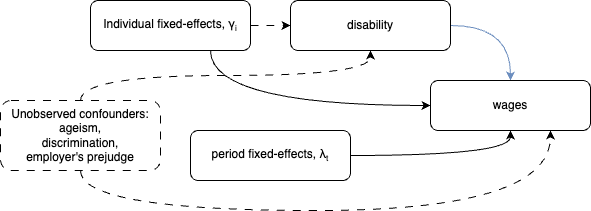

The diagram above was exported from draw.io. Its source (the exported page's mxGraphModel, read from the mxfile embedded in the PNG):
<mxGraphModel dx="694" dy="848" grid="1" gridSize="10" guides="1" tooltips="1" connect="1" arrows="1" fold="1" page="1" pageScale="1" pageWidth="850" pageHeight="1100" math="0" shadow="0">
  <root>
    <mxCell id="0" />
    <mxCell id="1" parent="0" />
    <mxCell id="2Hp3mbuB5e0Dqvwmjaqv-13" style="edgeStyle=orthogonalEdgeStyle;rounded=0;orthogonalLoop=1;jettySize=auto;html=1;exitX=0.75;exitY=1;exitDx=0;exitDy=0;entryX=0;entryY=0.5;entryDx=0;entryDy=0;curved=1;" edge="1" parent="1" source="2Hp3mbuB5e0Dqvwmjaqv-1" target="2Hp3mbuB5e0Dqvwmjaqv-5">
      <mxGeometry relative="1" as="geometry" />
    </mxCell>
    <mxCell id="2Hp3mbuB5e0Dqvwmjaqv-14" style="edgeStyle=orthogonalEdgeStyle;rounded=0;orthogonalLoop=1;jettySize=auto;html=1;exitX=1;exitY=0.5;exitDx=0;exitDy=0;entryX=0;entryY=0.5;entryDx=0;entryDy=0;dashed=1;dashPattern=8 8;" edge="1" parent="1" source="2Hp3mbuB5e0Dqvwmjaqv-1" target="2Hp3mbuB5e0Dqvwmjaqv-3">
      <mxGeometry relative="1" as="geometry" />
    </mxCell>
    <mxCell id="2Hp3mbuB5e0Dqvwmjaqv-1" value="Individual fixed-effects, γ&lt;span style=&quot;font-size: 10px;&quot;&gt;&lt;sub&gt;i&lt;/sub&gt;&lt;/span&gt;" style="rounded=1;whiteSpace=wrap;html=1;" vertex="1" parent="1">
      <mxGeometry x="110" y="350" width="160" height="50" as="geometry" />
    </mxCell>
    <mxCell id="2Hp3mbuB5e0Dqvwmjaqv-9" style="edgeStyle=orthogonalEdgeStyle;rounded=0;orthogonalLoop=1;jettySize=auto;html=1;exitX=1;exitY=0.5;exitDx=0;exitDy=0;entryX=0.5;entryY=0;entryDx=0;entryDy=0;curved=1;fillColor=#dae8fc;strokeColor=#6c8ebf;" edge="1" parent="1" source="2Hp3mbuB5e0Dqvwmjaqv-3" target="2Hp3mbuB5e0Dqvwmjaqv-5">
      <mxGeometry relative="1" as="geometry" />
    </mxCell>
    <mxCell id="2Hp3mbuB5e0Dqvwmjaqv-3" value="disability" style="rounded=1;whiteSpace=wrap;html=1;" vertex="1" parent="1">
      <mxGeometry x="310" y="350" width="160" height="50" as="geometry" />
    </mxCell>
    <mxCell id="2Hp3mbuB5e0Dqvwmjaqv-12" style="edgeStyle=orthogonalEdgeStyle;rounded=0;orthogonalLoop=1;jettySize=auto;html=1;exitX=1;exitY=0.5;exitDx=0;exitDy=0;entryX=0.5;entryY=1;entryDx=0;entryDy=0;curved=1;" edge="1" parent="1" source="2Hp3mbuB5e0Dqvwmjaqv-4" target="2Hp3mbuB5e0Dqvwmjaqv-5">
      <mxGeometry relative="1" as="geometry" />
    </mxCell>
    <mxCell id="2Hp3mbuB5e0Dqvwmjaqv-4" value="period fixed-effects, λ&lt;span style=&quot;font-size: 10px;&quot;&gt;&lt;sub&gt;t&lt;/sub&gt;&lt;/span&gt;" style="rounded=1;whiteSpace=wrap;html=1;" vertex="1" parent="1">
      <mxGeometry x="210" y="480" width="160" height="50" as="geometry" />
    </mxCell>
    <mxCell id="2Hp3mbuB5e0Dqvwmjaqv-5" value="wages" style="rounded=1;whiteSpace=wrap;html=1;" vertex="1" parent="1">
      <mxGeometry x="450" y="430" width="160" height="50" as="geometry" />
    </mxCell>
    <mxCell id="2Hp3mbuB5e0Dqvwmjaqv-15" style="edgeStyle=orthogonalEdgeStyle;rounded=0;orthogonalLoop=1;jettySize=auto;html=1;exitX=0.5;exitY=0;exitDx=0;exitDy=0;entryX=0.5;entryY=1;entryDx=0;entryDy=0;curved=1;dashed=1;dashPattern=8 8;" edge="1" parent="1" source="2Hp3mbuB5e0Dqvwmjaqv-6" target="2Hp3mbuB5e0Dqvwmjaqv-3">
      <mxGeometry relative="1" as="geometry" />
    </mxCell>
    <mxCell id="2Hp3mbuB5e0Dqvwmjaqv-16" style="edgeStyle=orthogonalEdgeStyle;rounded=0;orthogonalLoop=1;jettySize=auto;html=1;exitX=0.5;exitY=1;exitDx=0;exitDy=0;entryX=0.75;entryY=1;entryDx=0;entryDy=0;curved=1;dashed=1;dashPattern=8 8;" edge="1" parent="1" source="2Hp3mbuB5e0Dqvwmjaqv-6" target="2Hp3mbuB5e0Dqvwmjaqv-5">
      <mxGeometry relative="1" as="geometry">
        <Array as="points">
          <mxPoint x="100" y="560" />
          <mxPoint x="570" y="560" />
        </Array>
      </mxGeometry>
    </mxCell>
    <mxCell id="2Hp3mbuB5e0Dqvwmjaqv-6" value="Unobserved confounders:&lt;div&gt;ageism,&lt;/div&gt;&lt;div&gt;discrimination,&lt;/div&gt;&lt;div&gt;employer's prejudge&lt;/div&gt;" style="rounded=1;whiteSpace=wrap;html=1;dashed=1;dashPattern=8 8;" vertex="1" parent="1">
      <mxGeometry x="20" y="450" width="160" height="70" as="geometry" />
    </mxCell>
  </root>
</mxGraphModel>